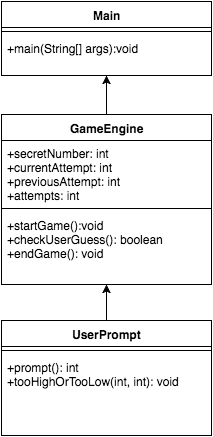

The diagram above was exported from draw.io. Its source (the exported page's mxGraphModel, read from the mxfile embedded in the PNG):
<mxGraphModel dx="790" dy="477" grid="1" gridSize="10" guides="1" tooltips="1" connect="1" arrows="1" fold="1" page="1" pageScale="1" pageWidth="850" pageHeight="1100" math="0" shadow="0">
  <root>
    <mxCell id="0" />
    <mxCell id="1" parent="0" />
    <mxCell id="6c8f735e62c84ef6-1" value="Main" style="swimlane;html=1;fontStyle=1;align=center;verticalAlign=top;childLayout=stackLayout;horizontal=1;startSize=26;horizontalStack=0;resizeParent=1;resizeLast=0;collapsible=1;marginBottom=0;swimlaneFillColor=#ffffff;" vertex="1" parent="1">
      <mxGeometry x="70" y="6" width="210" height="74" as="geometry" />
    </mxCell>
    <mxCell id="6c8f735e62c84ef6-3" value="" style="line;html=1;strokeWidth=1;fillColor=none;align=left;verticalAlign=middle;spacingTop=-1;spacingLeft=3;spacingRight=3;rotatable=0;labelPosition=right;points=[];portConstraint=eastwest;" vertex="1" parent="6c8f735e62c84ef6-1">
      <mxGeometry y="26" width="210" height="8" as="geometry" />
    </mxCell>
    <mxCell id="6c8f735e62c84ef6-4" value="+main(String[] args):void" style="text;html=1;strokeColor=none;fillColor=none;align=left;verticalAlign=top;spacingLeft=4;spacingRight=4;whiteSpace=wrap;overflow=hidden;rotatable=0;points=[[0,0.5],[1,0.5]];portConstraint=eastwest;" vertex="1" parent="6c8f735e62c84ef6-1">
      <mxGeometry y="34" width="210" height="26" as="geometry" />
    </mxCell>
    <mxCell id="6c8f735e62c84ef6-5" value="GameEngine" style="swimlane;html=1;fontStyle=1;align=center;verticalAlign=top;childLayout=stackLayout;horizontal=1;startSize=26;horizontalStack=0;resizeParent=1;resizeLast=0;collapsible=1;marginBottom=0;swimlaneFillColor=#ffffff;" vertex="1" parent="1">
      <mxGeometry x="70" y="119" width="210" height="170" as="geometry" />
    </mxCell>
    <mxCell id="6c8f735e62c84ef6-6" value="+secretNumber: int&lt;div&gt;+currentAttempt: int&lt;/div&gt;&lt;div&gt;+previousAttempt: int&lt;/div&gt;&lt;div&gt;+attempts: int&lt;/div&gt;" style="text;html=1;strokeColor=none;fillColor=none;align=left;verticalAlign=top;spacingLeft=4;spacingRight=4;whiteSpace=wrap;overflow=hidden;rotatable=0;points=[[0,0.5],[1,0.5]];portConstraint=eastwest;" vertex="1" parent="6c8f735e62c84ef6-5">
      <mxGeometry y="26" width="210" height="64" as="geometry" />
    </mxCell>
    <mxCell id="6c8f735e62c84ef6-7" value="" style="line;html=1;strokeWidth=1;fillColor=none;align=left;verticalAlign=middle;spacingTop=-1;spacingLeft=3;spacingRight=3;rotatable=0;labelPosition=right;points=[];portConstraint=eastwest;" vertex="1" parent="6c8f735e62c84ef6-5">
      <mxGeometry y="90" width="210" height="8" as="geometry" />
    </mxCell>
    <mxCell id="6c8f735e62c84ef6-8" value="+startGame():void&lt;div&gt;+checkUserGuess(): boolean&lt;/div&gt;&lt;div&gt;+endGame(): void&lt;/div&gt;" style="text;html=1;strokeColor=none;fillColor=none;align=left;verticalAlign=top;spacingLeft=4;spacingRight=4;whiteSpace=wrap;overflow=hidden;rotatable=0;points=[[0,0.5],[1,0.5]];portConstraint=eastwest;" vertex="1" parent="6c8f735e62c84ef6-5">
      <mxGeometry y="98" width="210" height="60" as="geometry" />
    </mxCell>
    <mxCell id="6c8f735e62c84ef6-9" value="UserPrompt" style="swimlane;html=1;fontStyle=1;align=center;verticalAlign=top;childLayout=stackLayout;horizontal=1;startSize=26;horizontalStack=0;resizeParent=1;resizeLast=0;collapsible=1;marginBottom=0;swimlaneFillColor=#ffffff;" vertex="1" parent="1">
      <mxGeometry x="70" y="325" width="210" height="115" as="geometry" />
    </mxCell>
    <mxCell id="6c8f735e62c84ef6-11" value="" style="line;html=1;strokeWidth=1;fillColor=none;align=left;verticalAlign=middle;spacingTop=-1;spacingLeft=3;spacingRight=3;rotatable=0;labelPosition=right;points=[];portConstraint=eastwest;" vertex="1" parent="6c8f735e62c84ef6-9">
      <mxGeometry y="26" width="210" height="8" as="geometry" />
    </mxCell>
    <mxCell id="6c8f735e62c84ef6-12" value="+prompt(): int&lt;div&gt;+tooHighOrTooLow(int, int): void&lt;/div&gt;" style="text;html=1;strokeColor=none;fillColor=none;align=left;verticalAlign=top;spacingLeft=4;spacingRight=4;whiteSpace=wrap;overflow=hidden;rotatable=0;points=[[0,0.5],[1,0.5]];portConstraint=eastwest;" vertex="1" parent="6c8f735e62c84ef6-9">
      <mxGeometry y="34" width="210" height="56" as="geometry" />
    </mxCell>
    <mxCell id="6c8f735e62c84ef6-13" style="edgeStyle=orthogonalEdgeStyle;rounded=0;html=1;exitX=0.5;exitY=1;entryX=0.5;entryY=1;jettySize=auto;orthogonalLoop=1;" edge="1" parent="1" source="6c8f735e62c84ef6-1" target="6c8f735e62c84ef6-1">
      <mxGeometry relative="1" as="geometry" />
    </mxCell>
    <mxCell id="6c8f735e62c84ef6-14" value="" style="endArrow=classic;html=1;exitX=0.5;exitY=0;entryX=0.5;entryY=1;" edge="1" parent="1" source="6c8f735e62c84ef6-5" target="6c8f735e62c84ef6-1">
      <mxGeometry width="50" height="50" relative="1" as="geometry">
        <mxPoint x="330" y="130" as="sourcePoint" />
        <mxPoint x="380" y="80" as="targetPoint" />
      </mxGeometry>
    </mxCell>
    <mxCell id="6c8f735e62c84ef6-15" value="" style="endArrow=classic;html=1;exitX=0.5;exitY=0;entryX=0.5;entryY=1;" edge="1" parent="1" source="6c8f735e62c84ef6-9" target="6c8f735e62c84ef6-5">
      <mxGeometry width="50" height="50" relative="1" as="geometry">
        <mxPoint x="520" y="360" as="sourcePoint" />
        <mxPoint x="570" y="310" as="targetPoint" />
      </mxGeometry>
    </mxCell>
  </root>
</mxGraphModel>